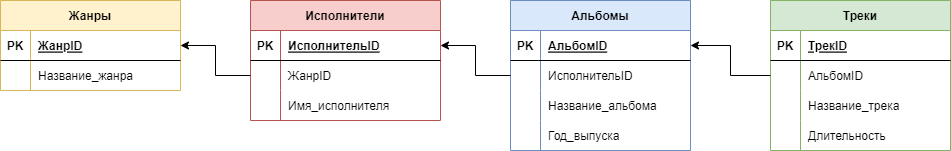

The diagram above was exported from draw.io. Its source (the exported page's mxGraphModel, read from the mxfile embedded in the PNG):
<mxGraphModel dx="1038" dy="547" grid="1" gridSize="10" guides="1" tooltips="1" connect="1" arrows="1" fold="1" page="1" pageScale="1" pageWidth="827" pageHeight="1169" math="0" shadow="0">
  <root>
    <mxCell id="0" />
    <mxCell id="1" parent="0" />
    <mxCell id="UYGy08GCljPSNRWw7HWR-33" value="Жанры" style="shape=table;startSize=30;container=1;collapsible=1;childLayout=tableLayout;fixedRows=1;rowLines=0;fontStyle=1;align=center;resizeLast=1;fillColor=#fff2cc;strokeColor=#d6b656;" parent="1" vertex="1">
      <mxGeometry x="30" y="20" width="180" height="90" as="geometry" />
    </mxCell>
    <mxCell id="UYGy08GCljPSNRWw7HWR-34" value="" style="shape=tableRow;horizontal=0;startSize=0;swimlaneHead=0;swimlaneBody=0;fillColor=none;collapsible=0;dropTarget=0;points=[[0,0.5],[1,0.5]];portConstraint=eastwest;top=0;left=0;right=0;bottom=1;" parent="UYGy08GCljPSNRWw7HWR-33" vertex="1">
      <mxGeometry y="30" width="180" height="30" as="geometry" />
    </mxCell>
    <mxCell id="UYGy08GCljPSNRWw7HWR-35" value="PK" style="shape=partialRectangle;connectable=0;fillColor=none;top=0;left=0;bottom=0;right=0;fontStyle=1;overflow=hidden;" parent="UYGy08GCljPSNRWw7HWR-34" vertex="1">
      <mxGeometry width="30" height="30" as="geometry">
        <mxRectangle width="30" height="30" as="alternateBounds" />
      </mxGeometry>
    </mxCell>
    <mxCell id="UYGy08GCljPSNRWw7HWR-36" value="ЖанрID" style="shape=partialRectangle;connectable=0;fillColor=none;top=0;left=0;bottom=0;right=0;align=left;spacingLeft=6;fontStyle=5;overflow=hidden;" parent="UYGy08GCljPSNRWw7HWR-34" vertex="1">
      <mxGeometry x="30" width="150" height="30" as="geometry">
        <mxRectangle width="150" height="30" as="alternateBounds" />
      </mxGeometry>
    </mxCell>
    <mxCell id="UYGy08GCljPSNRWw7HWR-37" value="" style="shape=tableRow;horizontal=0;startSize=0;swimlaneHead=0;swimlaneBody=0;fillColor=none;collapsible=0;dropTarget=0;points=[[0,0.5],[1,0.5]];portConstraint=eastwest;top=0;left=0;right=0;bottom=0;" parent="UYGy08GCljPSNRWw7HWR-33" vertex="1">
      <mxGeometry y="60" width="180" height="30" as="geometry" />
    </mxCell>
    <mxCell id="UYGy08GCljPSNRWw7HWR-38" value="" style="shape=partialRectangle;connectable=0;fillColor=none;top=0;left=0;bottom=0;right=0;editable=1;overflow=hidden;" parent="UYGy08GCljPSNRWw7HWR-37" vertex="1">
      <mxGeometry width="30" height="30" as="geometry">
        <mxRectangle width="30" height="30" as="alternateBounds" />
      </mxGeometry>
    </mxCell>
    <mxCell id="UYGy08GCljPSNRWw7HWR-39" value="Название_жанра" style="shape=partialRectangle;connectable=0;fillColor=none;top=0;left=0;bottom=0;right=0;align=left;spacingLeft=6;overflow=hidden;" parent="UYGy08GCljPSNRWw7HWR-37" vertex="1">
      <mxGeometry x="30" width="150" height="30" as="geometry">
        <mxRectangle width="150" height="30" as="alternateBounds" />
      </mxGeometry>
    </mxCell>
    <mxCell id="UYGy08GCljPSNRWw7HWR-46" value="Исполнители" style="shape=table;startSize=30;container=1;collapsible=1;childLayout=tableLayout;fixedRows=1;rowLines=0;fontStyle=1;align=center;resizeLast=1;fillColor=#f8cecc;strokeColor=#b85450;" parent="1" vertex="1">
      <mxGeometry x="280" y="20" width="190" height="120" as="geometry" />
    </mxCell>
    <mxCell id="UYGy08GCljPSNRWw7HWR-47" value="" style="shape=tableRow;horizontal=0;startSize=0;swimlaneHead=0;swimlaneBody=0;fillColor=none;collapsible=0;dropTarget=0;points=[[0,0.5],[1,0.5]];portConstraint=eastwest;top=0;left=0;right=0;bottom=1;" parent="UYGy08GCljPSNRWw7HWR-46" vertex="1">
      <mxGeometry y="30" width="190" height="30" as="geometry" />
    </mxCell>
    <mxCell id="UYGy08GCljPSNRWw7HWR-48" value="PK" style="shape=partialRectangle;connectable=0;fillColor=none;top=0;left=0;bottom=0;right=0;fontStyle=1;overflow=hidden;" parent="UYGy08GCljPSNRWw7HWR-47" vertex="1">
      <mxGeometry width="30" height="30" as="geometry">
        <mxRectangle width="30" height="30" as="alternateBounds" />
      </mxGeometry>
    </mxCell>
    <mxCell id="UYGy08GCljPSNRWw7HWR-49" value="ИсполнительID" style="shape=partialRectangle;connectable=0;fillColor=none;top=0;left=0;bottom=0;right=0;align=left;spacingLeft=6;fontStyle=5;overflow=hidden;" parent="UYGy08GCljPSNRWw7HWR-47" vertex="1">
      <mxGeometry x="30" width="160" height="30" as="geometry">
        <mxRectangle width="160" height="30" as="alternateBounds" />
      </mxGeometry>
    </mxCell>
    <mxCell id="UYGy08GCljPSNRWw7HWR-50" value="" style="shape=tableRow;horizontal=0;startSize=0;swimlaneHead=0;swimlaneBody=0;fillColor=none;collapsible=0;dropTarget=0;points=[[0,0.5],[1,0.5]];portConstraint=eastwest;top=0;left=0;right=0;bottom=0;" parent="UYGy08GCljPSNRWw7HWR-46" vertex="1">
      <mxGeometry y="60" width="190" height="30" as="geometry" />
    </mxCell>
    <mxCell id="UYGy08GCljPSNRWw7HWR-51" value="" style="shape=partialRectangle;connectable=0;fillColor=none;top=0;left=0;bottom=0;right=0;editable=1;overflow=hidden;" parent="UYGy08GCljPSNRWw7HWR-50" vertex="1">
      <mxGeometry width="30" height="30" as="geometry">
        <mxRectangle width="30" height="30" as="alternateBounds" />
      </mxGeometry>
    </mxCell>
    <mxCell id="UYGy08GCljPSNRWw7HWR-52" value="ЖанрID" style="shape=partialRectangle;connectable=0;fillColor=none;top=0;left=0;bottom=0;right=0;align=left;spacingLeft=6;overflow=hidden;" parent="UYGy08GCljPSNRWw7HWR-50" vertex="1">
      <mxGeometry x="30" width="160" height="30" as="geometry">
        <mxRectangle width="160" height="30" as="alternateBounds" />
      </mxGeometry>
    </mxCell>
    <mxCell id="UYGy08GCljPSNRWw7HWR-53" value="" style="shape=tableRow;horizontal=0;startSize=0;swimlaneHead=0;swimlaneBody=0;fillColor=none;collapsible=0;dropTarget=0;points=[[0,0.5],[1,0.5]];portConstraint=eastwest;top=0;left=0;right=0;bottom=0;" parent="UYGy08GCljPSNRWw7HWR-46" vertex="1">
      <mxGeometry y="90" width="190" height="30" as="geometry" />
    </mxCell>
    <mxCell id="UYGy08GCljPSNRWw7HWR-54" value="" style="shape=partialRectangle;connectable=0;fillColor=none;top=0;left=0;bottom=0;right=0;editable=1;overflow=hidden;" parent="UYGy08GCljPSNRWw7HWR-53" vertex="1">
      <mxGeometry width="30" height="30" as="geometry">
        <mxRectangle width="30" height="30" as="alternateBounds" />
      </mxGeometry>
    </mxCell>
    <mxCell id="UYGy08GCljPSNRWw7HWR-55" value="Имя_исполнителя" style="shape=partialRectangle;connectable=0;fillColor=none;top=0;left=0;bottom=0;right=0;align=left;spacingLeft=6;overflow=hidden;" parent="UYGy08GCljPSNRWw7HWR-53" vertex="1">
      <mxGeometry x="30" width="160" height="30" as="geometry">
        <mxRectangle width="160" height="30" as="alternateBounds" />
      </mxGeometry>
    </mxCell>
    <mxCell id="UYGy08GCljPSNRWw7HWR-59" value="Альбомы" style="shape=table;startSize=30;container=1;collapsible=1;childLayout=tableLayout;fixedRows=1;rowLines=0;fontStyle=1;align=center;resizeLast=1;fillColor=#dae8fc;strokeColor=#6c8ebf;" parent="1" vertex="1">
      <mxGeometry x="540" y="20" width="180" height="150" as="geometry" />
    </mxCell>
    <mxCell id="UYGy08GCljPSNRWw7HWR-60" value="" style="shape=tableRow;horizontal=0;startSize=0;swimlaneHead=0;swimlaneBody=0;fillColor=none;collapsible=0;dropTarget=0;points=[[0,0.5],[1,0.5]];portConstraint=eastwest;top=0;left=0;right=0;bottom=1;" parent="UYGy08GCljPSNRWw7HWR-59" vertex="1">
      <mxGeometry y="30" width="180" height="30" as="geometry" />
    </mxCell>
    <mxCell id="UYGy08GCljPSNRWw7HWR-61" value="PK" style="shape=partialRectangle;connectable=0;fillColor=none;top=0;left=0;bottom=0;right=0;fontStyle=1;overflow=hidden;" parent="UYGy08GCljPSNRWw7HWR-60" vertex="1">
      <mxGeometry width="30" height="30" as="geometry">
        <mxRectangle width="30" height="30" as="alternateBounds" />
      </mxGeometry>
    </mxCell>
    <mxCell id="UYGy08GCljPSNRWw7HWR-62" value="АльбомID" style="shape=partialRectangle;connectable=0;fillColor=none;top=0;left=0;bottom=0;right=0;align=left;spacingLeft=6;fontStyle=5;overflow=hidden;" parent="UYGy08GCljPSNRWw7HWR-60" vertex="1">
      <mxGeometry x="30" width="150" height="30" as="geometry">
        <mxRectangle width="150" height="30" as="alternateBounds" />
      </mxGeometry>
    </mxCell>
    <mxCell id="UYGy08GCljPSNRWw7HWR-63" value="" style="shape=tableRow;horizontal=0;startSize=0;swimlaneHead=0;swimlaneBody=0;fillColor=none;collapsible=0;dropTarget=0;points=[[0,0.5],[1,0.5]];portConstraint=eastwest;top=0;left=0;right=0;bottom=0;" parent="UYGy08GCljPSNRWw7HWR-59" vertex="1">
      <mxGeometry y="60" width="180" height="30" as="geometry" />
    </mxCell>
    <mxCell id="UYGy08GCljPSNRWw7HWR-64" value="" style="shape=partialRectangle;connectable=0;fillColor=none;top=0;left=0;bottom=0;right=0;editable=1;overflow=hidden;" parent="UYGy08GCljPSNRWw7HWR-63" vertex="1">
      <mxGeometry width="30" height="30" as="geometry">
        <mxRectangle width="30" height="30" as="alternateBounds" />
      </mxGeometry>
    </mxCell>
    <mxCell id="UYGy08GCljPSNRWw7HWR-65" value="ИсполнительID" style="shape=partialRectangle;connectable=0;fillColor=none;top=0;left=0;bottom=0;right=0;align=left;spacingLeft=6;overflow=hidden;" parent="UYGy08GCljPSNRWw7HWR-63" vertex="1">
      <mxGeometry x="30" width="150" height="30" as="geometry">
        <mxRectangle width="150" height="30" as="alternateBounds" />
      </mxGeometry>
    </mxCell>
    <mxCell id="UYGy08GCljPSNRWw7HWR-66" value="" style="shape=tableRow;horizontal=0;startSize=0;swimlaneHead=0;swimlaneBody=0;fillColor=none;collapsible=0;dropTarget=0;points=[[0,0.5],[1,0.5]];portConstraint=eastwest;top=0;left=0;right=0;bottom=0;" parent="UYGy08GCljPSNRWw7HWR-59" vertex="1">
      <mxGeometry y="90" width="180" height="30" as="geometry" />
    </mxCell>
    <mxCell id="UYGy08GCljPSNRWw7HWR-67" value="" style="shape=partialRectangle;connectable=0;fillColor=none;top=0;left=0;bottom=0;right=0;editable=1;overflow=hidden;" parent="UYGy08GCljPSNRWw7HWR-66" vertex="1">
      <mxGeometry width="30" height="30" as="geometry">
        <mxRectangle width="30" height="30" as="alternateBounds" />
      </mxGeometry>
    </mxCell>
    <mxCell id="UYGy08GCljPSNRWw7HWR-68" value="Название_альбома" style="shape=partialRectangle;connectable=0;fillColor=none;top=0;left=0;bottom=0;right=0;align=left;spacingLeft=6;overflow=hidden;" parent="UYGy08GCljPSNRWw7HWR-66" vertex="1">
      <mxGeometry x="30" width="150" height="30" as="geometry">
        <mxRectangle width="150" height="30" as="alternateBounds" />
      </mxGeometry>
    </mxCell>
    <mxCell id="UYGy08GCljPSNRWw7HWR-69" value="" style="shape=tableRow;horizontal=0;startSize=0;swimlaneHead=0;swimlaneBody=0;fillColor=none;collapsible=0;dropTarget=0;points=[[0,0.5],[1,0.5]];portConstraint=eastwest;top=0;left=0;right=0;bottom=0;" parent="UYGy08GCljPSNRWw7HWR-59" vertex="1">
      <mxGeometry y="120" width="180" height="30" as="geometry" />
    </mxCell>
    <mxCell id="UYGy08GCljPSNRWw7HWR-70" value="" style="shape=partialRectangle;connectable=0;fillColor=none;top=0;left=0;bottom=0;right=0;editable=1;overflow=hidden;" parent="UYGy08GCljPSNRWw7HWR-69" vertex="1">
      <mxGeometry width="30" height="30" as="geometry">
        <mxRectangle width="30" height="30" as="alternateBounds" />
      </mxGeometry>
    </mxCell>
    <mxCell id="UYGy08GCljPSNRWw7HWR-71" value="Год_выпуска" style="shape=partialRectangle;connectable=0;fillColor=none;top=0;left=0;bottom=0;right=0;align=left;spacingLeft=6;overflow=hidden;" parent="UYGy08GCljPSNRWw7HWR-69" vertex="1">
      <mxGeometry x="30" width="150" height="30" as="geometry">
        <mxRectangle width="150" height="30" as="alternateBounds" />
      </mxGeometry>
    </mxCell>
    <mxCell id="UYGy08GCljPSNRWw7HWR-72" value="Треки" style="shape=table;startSize=30;container=1;collapsible=1;childLayout=tableLayout;fixedRows=1;rowLines=0;fontStyle=1;align=center;resizeLast=1;fillColor=#d5e8d4;strokeColor=#82b366;" parent="1" vertex="1">
      <mxGeometry x="800" y="20" width="180" height="150" as="geometry" />
    </mxCell>
    <mxCell id="UYGy08GCljPSNRWw7HWR-73" value="" style="shape=tableRow;horizontal=0;startSize=0;swimlaneHead=0;swimlaneBody=0;fillColor=none;collapsible=0;dropTarget=0;points=[[0,0.5],[1,0.5]];portConstraint=eastwest;top=0;left=0;right=0;bottom=1;" parent="UYGy08GCljPSNRWw7HWR-72" vertex="1">
      <mxGeometry y="30" width="180" height="30" as="geometry" />
    </mxCell>
    <mxCell id="UYGy08GCljPSNRWw7HWR-74" value="PK" style="shape=partialRectangle;connectable=0;fillColor=none;top=0;left=0;bottom=0;right=0;fontStyle=1;overflow=hidden;" parent="UYGy08GCljPSNRWw7HWR-73" vertex="1">
      <mxGeometry width="30" height="30" as="geometry">
        <mxRectangle width="30" height="30" as="alternateBounds" />
      </mxGeometry>
    </mxCell>
    <mxCell id="UYGy08GCljPSNRWw7HWR-75" value="ТрекID" style="shape=partialRectangle;connectable=0;fillColor=none;top=0;left=0;bottom=0;right=0;align=left;spacingLeft=6;fontStyle=5;overflow=hidden;" parent="UYGy08GCljPSNRWw7HWR-73" vertex="1">
      <mxGeometry x="30" width="150" height="30" as="geometry">
        <mxRectangle width="150" height="30" as="alternateBounds" />
      </mxGeometry>
    </mxCell>
    <mxCell id="UYGy08GCljPSNRWw7HWR-76" value="" style="shape=tableRow;horizontal=0;startSize=0;swimlaneHead=0;swimlaneBody=0;fillColor=none;collapsible=0;dropTarget=0;points=[[0,0.5],[1,0.5]];portConstraint=eastwest;top=0;left=0;right=0;bottom=0;" parent="UYGy08GCljPSNRWw7HWR-72" vertex="1">
      <mxGeometry y="60" width="180" height="30" as="geometry" />
    </mxCell>
    <mxCell id="UYGy08GCljPSNRWw7HWR-77" value="" style="shape=partialRectangle;connectable=0;fillColor=none;top=0;left=0;bottom=0;right=0;editable=1;overflow=hidden;" parent="UYGy08GCljPSNRWw7HWR-76" vertex="1">
      <mxGeometry width="30" height="30" as="geometry">
        <mxRectangle width="30" height="30" as="alternateBounds" />
      </mxGeometry>
    </mxCell>
    <mxCell id="UYGy08GCljPSNRWw7HWR-78" value="АльбомID" style="shape=partialRectangle;connectable=0;fillColor=none;top=0;left=0;bottom=0;right=0;align=left;spacingLeft=6;overflow=hidden;" parent="UYGy08GCljPSNRWw7HWR-76" vertex="1">
      <mxGeometry x="30" width="150" height="30" as="geometry">
        <mxRectangle width="150" height="30" as="alternateBounds" />
      </mxGeometry>
    </mxCell>
    <mxCell id="UYGy08GCljPSNRWw7HWR-79" value="" style="shape=tableRow;horizontal=0;startSize=0;swimlaneHead=0;swimlaneBody=0;fillColor=none;collapsible=0;dropTarget=0;points=[[0,0.5],[1,0.5]];portConstraint=eastwest;top=0;left=0;right=0;bottom=0;" parent="UYGy08GCljPSNRWw7HWR-72" vertex="1">
      <mxGeometry y="90" width="180" height="30" as="geometry" />
    </mxCell>
    <mxCell id="UYGy08GCljPSNRWw7HWR-80" value="" style="shape=partialRectangle;connectable=0;fillColor=none;top=0;left=0;bottom=0;right=0;editable=1;overflow=hidden;" parent="UYGy08GCljPSNRWw7HWR-79" vertex="1">
      <mxGeometry width="30" height="30" as="geometry">
        <mxRectangle width="30" height="30" as="alternateBounds" />
      </mxGeometry>
    </mxCell>
    <mxCell id="UYGy08GCljPSNRWw7HWR-81" value="Название_трека" style="shape=partialRectangle;connectable=0;fillColor=none;top=0;left=0;bottom=0;right=0;align=left;spacingLeft=6;overflow=hidden;" parent="UYGy08GCljPSNRWw7HWR-79" vertex="1">
      <mxGeometry x="30" width="150" height="30" as="geometry">
        <mxRectangle width="150" height="30" as="alternateBounds" />
      </mxGeometry>
    </mxCell>
    <mxCell id="UYGy08GCljPSNRWw7HWR-82" value="" style="shape=tableRow;horizontal=0;startSize=0;swimlaneHead=0;swimlaneBody=0;fillColor=none;collapsible=0;dropTarget=0;points=[[0,0.5],[1,0.5]];portConstraint=eastwest;top=0;left=0;right=0;bottom=0;" parent="UYGy08GCljPSNRWw7HWR-72" vertex="1">
      <mxGeometry y="120" width="180" height="30" as="geometry" />
    </mxCell>
    <mxCell id="UYGy08GCljPSNRWw7HWR-83" value="" style="shape=partialRectangle;connectable=0;fillColor=none;top=0;left=0;bottom=0;right=0;editable=1;overflow=hidden;" parent="UYGy08GCljPSNRWw7HWR-82" vertex="1">
      <mxGeometry width="30" height="30" as="geometry">
        <mxRectangle width="30" height="30" as="alternateBounds" />
      </mxGeometry>
    </mxCell>
    <mxCell id="UYGy08GCljPSNRWw7HWR-84" value="Длительность" style="shape=partialRectangle;connectable=0;fillColor=none;top=0;left=0;bottom=0;right=0;align=left;spacingLeft=6;overflow=hidden;" parent="UYGy08GCljPSNRWw7HWR-82" vertex="1">
      <mxGeometry x="30" width="150" height="30" as="geometry">
        <mxRectangle width="150" height="30" as="alternateBounds" />
      </mxGeometry>
    </mxCell>
    <mxCell id="UYGy08GCljPSNRWw7HWR-86" style="edgeStyle=orthogonalEdgeStyle;rounded=0;orthogonalLoop=1;jettySize=auto;html=1;exitX=0;exitY=0.5;exitDx=0;exitDy=0;entryX=1;entryY=0.5;entryDx=0;entryDy=0;" parent="1" source="UYGy08GCljPSNRWw7HWR-50" target="UYGy08GCljPSNRWw7HWR-34" edge="1">
      <mxGeometry relative="1" as="geometry" />
    </mxCell>
    <mxCell id="UYGy08GCljPSNRWw7HWR-87" style="edgeStyle=orthogonalEdgeStyle;rounded=0;orthogonalLoop=1;jettySize=auto;html=1;exitX=0;exitY=0.5;exitDx=0;exitDy=0;entryX=1;entryY=0.5;entryDx=0;entryDy=0;" parent="1" source="UYGy08GCljPSNRWw7HWR-63" target="UYGy08GCljPSNRWw7HWR-47" edge="1">
      <mxGeometry relative="1" as="geometry" />
    </mxCell>
    <mxCell id="UYGy08GCljPSNRWw7HWR-88" style="edgeStyle=orthogonalEdgeStyle;rounded=0;orthogonalLoop=1;jettySize=auto;html=1;exitX=0;exitY=0.5;exitDx=0;exitDy=0;entryX=1;entryY=0.5;entryDx=0;entryDy=0;" parent="1" source="UYGy08GCljPSNRWw7HWR-76" target="UYGy08GCljPSNRWw7HWR-60" edge="1">
      <mxGeometry relative="1" as="geometry" />
    </mxCell>
  </root>
</mxGraphModel>